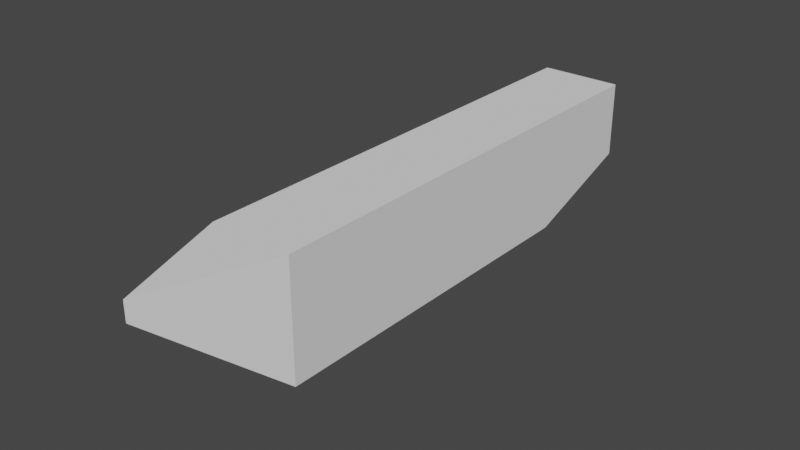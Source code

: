 # Source: Ship5.blend  (saved by Blender 3.5.10; exported with 4.5.12 LTS)
import bpy
from mathutils import Matrix  # noqa: F401  (used for matrix-valued properties, if any)

bpy.ops.wm.read_factory_settings(use_empty=True)
scene = bpy.context.scene
scene.name = 'Scene'

# ---- collections
col_collection = bpy.data.collections.new('Collection'); scene.collection.children.link(col_collection)

# ---- world
world_world = bpy.data.worlds.new('World'); scene.world = world_world
world_world.use_nodes = True; world_world.node_tree.nodes.clear()
_N = world_world.node_tree.nodes; _L = world_world.node_tree.links
n0 = _N.new('ShaderNodeOutputWorld'); n0.name = 'World Output'; n0.location = (300, 300)
n1 = _N.new('ShaderNodeBackground'); n1.name = 'Background'; n1.location = (10, 300)
n1.inputs[0].default_value = (0.05088, 0.05088, 0.05088, 1.0)
_L.new(n1.outputs[0], n0.inputs[0])
n0.is_active_output = True
world_world.color = (0.05088, 0.05088, 0.05088)
world_world.use_sun_shadow = False
world_world.sun_shadow_jitter_overblur = 0.0

# ---- meshes
me_cube_003 = bpy.data.meshes.new('Cube.003')
me_cube_003.from_pydata([(0.35, 0.5, 0.5), (0.35, -0.5, 0.5), (0.35, 0.5, -0.1488), (0.35, -0.5, -0.5), (-0.35, 0.5, 0.5), (-0.35, -0.5, 0.5), (-0.35, 0.5, -0.1488), (-0.35, -0.5, -0.5), (3.497e-07, -4.5, 0.3373), (3.497e-07, -4.5, 0.5), (-0.35, -3.5, -0.5), (-0.35, -3.5, 0.5), (0.35, -3.5, -0.5), (0.35, -3.5, 0.5), (0.35, -2.5, 0.5), (0.35, -3.5, 0.5), (0.35, -2.5, -0.5), (0.35, -3.5, -0.5), (-0.35, -2.5, 0.5), (-0.35, -3.5, 0.5), (-0.35, -2.5, -0.5), (-0.35, -3.5, -0.5), (0.35, -1.5, 0.5), (0.35, -2.5, 0.5), (0.35, -1.5, -0.5), (0.35, -2.5, -0.5), (-0.35, -1.5, 0.5), (-0.35, -2.5, 0.5), (-0.35, -1.5, -0.5), (-0.35, -2.5, -0.5), (0.35, -0.5, 0.5), (0.35, -1.5, 0.5), (0.35, -0.5, -0.5), (0.35, -1.5, -0.5), (-0.35, -0.5, 0.5), (-0.35, -1.5, 0.5), (-0.35, -0.5, -0.5), (-0.35, -1.5, -0.5)], [], [(0, 1, 3, 2), (2, 3, 7, 6), (6, 7, 5, 4), (4, 5, 1, 0), (2, 6, 4, 0), (7, 3, 1, 5), (8, 9, 11, 10), (10, 11, 13, 12), (12, 13, 9, 8), (10, 12, 8), (13, 11, 9), (14, 15, 17, 16), (16, 17, 21, 20), (20, 21, 19, 18), (18, 19, 15, 14), (16, 20, 18, 14), (21, 17, 15, 19), (22, 23, 25, 24), (24, 25, 29, 28), (28, 29, 27, 26), (26, 27, 23, 22), (24, 28, 26, 22), (29, 25, 23, 27), (30, 31, 33, 32), (32, 33, 37, 36), (36, 37, 35, 34), (34, 35, 31, 30), (32, 36, 34, 30), (37, 33, 31, 35)])
_uv = me_cube_003.uv_layers.new(name='UVMap')
_uv.uv.foreach_set('vector', [0.375, 0.0, 0.625, 0.0, 0.625, 0.25, 0.375, 0.25, 0.375, 0.25, 0.625, 0.25, 0.625, 0.5, 0.375, 0.5, 0.375, 0.5, 0.625, 0.5, 0.625, 0.75, 0.375, 0.75, 0.375, 0.75, 0.625, 0.75, 0.625, 1.0, 0.375, 1.0, 0.125, 0.5, 0.375, 0.5, 0.375, 0.75, 0.125, 0.75, 0.625, 0.5, 0.875, 0.5, 0.875, 0.75, 0.625, 0.75, 0.375, 0.0, 0.625, 0.0, 0.625, 0.25, 0.375, 0.25, 0.375, 0.25, 0.625, 0.25, 0.625, 0.5, 0.375, 0.5, 0.375, 0.5, 0.625, 0.5, 0.625, 0.75, 0.375, 0.75, 0.125, 0.5, 0.375, 0.5, 0.125, 0.75, 0.625, 0.5, 0.875, 0.5, 0.625, 0.75, 0.375, 0.0, 0.625, 0.0, 0.625, 0.25, 0.375, 0.25, 0.375, 0.25, 0.625, 0.25, 0.625, 0.5, 0.375, 0.5, 0.375, 0.5, 0.625, 0.5, 0.625, 0.75, 0.375, 0.75, 0.375, 0.75, 0.625, 0.75, 0.625, 1.0, 0.375, 1.0, 0.125, 0.5, 0.375, 0.5, 0.375, 0.75, 0.125, 0.75, 0.625, 0.5, 0.875, 0.5, 0.875, 0.75, 0.625, 0.75, 0.0, 0.0, 0.0, 0.0, 0.0, 0.0, 0.0, 0.0, 0.0, 0.0, 0.0, 0.0, 0.0, 0.0, 0.0, 0.0, 0.0, 0.0, 0.0, 0.0, 0.0, 0.0, 0.0, 0.0, 0.0, 0.0, 0.0, 0.0, 0.0, 0.0, 0.0, 0.0, 0.0, 0.0, 0.0, 0.0, 0.0, 0.0, 0.0, 0.0, 0.0, 0.0, 0.0, 0.0, 0.0, 0.0, 0.0, 0.0, 0.375, 0.0, 0.625, 0.0, 0.625, 0.25, 0.375, 0.25, 0.375, 0.25, 0.625, 0.25, 0.625, 0.5, 0.375, 0.5, 0.375, 0.5, 0.625, 0.5, 0.625, 0.75, 0.375, 0.75, 0.375, 0.75, 0.625, 0.75, 0.625, 1.0, 0.375, 1.0, 0.125, 0.5, 0.375, 0.5, 0.375, 0.75, 0.125, 0.75, 0.625, 0.5, 0.875, 0.5, 0.875, 0.75, 0.625, 0.75])
me_cube_003.update()

# ---- objects
ob_shippart1 = bpy.data.objects.new('ShipPart1', me_cube_003)

# ---- transforms, parenting, visibility, modifiers, constraints
ob_shippart1.location = (0.0, 0.0, 0.0)

# ---- collection membership
col_collection.objects.link(ob_shippart1)

# ---- scene / render settings (as saved in the file)
scene.frame_start = 1; scene.frame_end = 250; scene.frame_set(1)
scene.render.engine = 'BLENDER_EEVEE_NEXT'
scene.cycles.sampling_pattern = 'TABULATED_SOBOL'
scene.cycles.use_light_tree = False
scene.view_settings.view_transform = 'Filmic'
bpy.context.view_layer.update()

# ---- added for rendering (the .blend has no active camera and no usable light): camera, sun
cam_auto = bpy.data.cameras.new('AutoCamera')
cam_auto.lens = 50.0
cam_auto.sensor_width = 36.0
cam_auto.clip_end = 1000.0
ob_auto_camera = bpy.data.objects.new('AutoCamera', cam_auto)
scene.collection.objects.link(ob_auto_camera)
ob_auto_camera.location = (4.76199, -7.71438, 3.80959)
ob_auto_camera.rotation_euler = (1.09748, -7.21219e-08, 0.694738)
scene.camera = ob_auto_camera
light_auto_sun = bpy.data.lights.new('AutoSun', 'SUN')
light_auto_sun.energy = 3.0
light_auto_sun.angle = 0.0523599
ob_auto_sun = bpy.data.objects.new('AutoSun', light_auto_sun)
scene.collection.objects.link(ob_auto_sun)
ob_auto_sun.rotation_euler = (0.872665, 0.174533, 0.523599)
bpy.context.view_layer.update()
